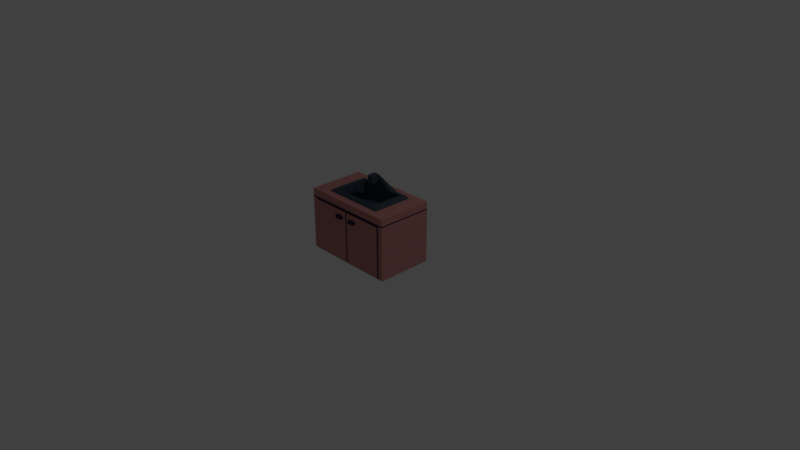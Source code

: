 # Source: grifo.blend  (saved by Blender 2.79.0; exported with 4.5.12 LTS)
import bpy
from mathutils import Matrix  # noqa: F401  (used for matrix-valued properties, if any)

bpy.ops.wm.read_factory_settings(use_empty=True)
scene = bpy.context.scene
scene.name = 'Scene'

# ---- collections
col_collection_1 = bpy.data.collections.new('Collection 1'); scene.collection.children.link(col_collection_1)

# ---- materials (node trees are filled in below, after node groups)
mat_material = bpy.data.materials.new('Material')
mat_material.alpha_threshold = 0.0
mat_material.use_transparent_shadow = False
mat_material.diffuse_color = (0.5277, 0.2336, 0.2154, 1.0)
mat_material.roughness = 0.5
mat_material.line_color = (0.0, 0.0, 0.0, 1.0)
mat_material_002 = bpy.data.materials.new('Material.002')
mat_material_002.alpha_threshold = 0.0
mat_material_002.use_transparent_shadow = False
mat_material_002.diffuse_color = (0.05378, 0.03047, 0.07324, 1.0)
mat_material_002.roughness = 0.5
mat_material_001 = bpy.data.materials.new('Material.001')
mat_material_001.alpha_threshold = 0.0
mat_material_001.use_transparent_shadow = False
mat_material_001.diffuse_color = (0.05247, 0.07387, 0.1025, 1.0)
mat_material_001.roughness = 0.5

# ---- material node trees

# ---- world
world_world = bpy.data.worlds.new('World'); scene.world = world_world
world_world.color = (0.05088, 0.05088, 0.05088)
world_world.use_sun_shadow = False
world_world.sun_shadow_jitter_overblur = 0.0
world_world.cycles.sampling_method = 'MANUAL'

# ---- cameras
cam_camera = bpy.data.cameras.new('Camera')
cam_camera.clip_end = 100.0
cam_camera.lens = 35.0
cam_camera.sensor_width = 32.0
cam_camera.sensor_height = 18.0
cam_camera.ortho_scale = 7.314
cam_camera.dof.focus_distance = 0.0
cam_camera.dof.aperture_fstop = 128.0

# ---- lights
light_lamp = bpy.data.lights.new('Lamp', 'POINT')
light_lamp.transmission_factor = 0.0
light_lamp.cutoff_distance = 30.0
light_lamp.energy = 100.0
light_lamp.shadow_buffer_clip_start = 1.001
light_lamp.shadow_soft_size = 0.1
light_lamp.shadow_maximum_resolution = 0.006
light_lamp.use_absolute_resolution = True

# ---- meshes
me_cube_001 = bpy.data.meshes.new('Cube.001')
me_cube_001.from_pydata([(-0.64, -0.3578, 0.0), (-0.64, -0.3578, 0.8306), (-0.64, 0.3973, 0.0), (-0.64, 0.3973, 0.8306), (0.64, -0.3578, 0.0), (0.64, -0.3578, 0.8306), (0.64, 0.3973, 0.0), (0.64, 0.3973, 0.8306), (-0.64, -0.3578, 0.7201), (-0.64, 0.3973, 0.7201), (0.64, 0.3973, 0.7201), (0.64, -0.3578, 0.7201), (0.0, 0.3973, 0.0), (0.0, 0.3973, 0.8306), (0.0, -0.3578, 0.0), (0.0, -0.3578, 0.8306), (0.0, -0.3578, 0.7201), (0.0, 0.3973, 0.7201), (-0.576, 0.3973, 0.0), (-0.576, -0.3578, 0.8306), (-0.576, -0.3578, 0.7201), (-0.576, 0.3973, 0.8306), (-0.576, -0.3578, 0.0), (-0.576, 0.3973, 0.7201), (0.576, 0.3973, 0.8306), (0.576, -0.3578, 0.0), (0.576, 0.3973, 0.7201), (0.576, 0.3973, 0.0), (0.576, -0.3578, 0.8306), (0.576, -0.3578, 0.7201), (0.5646, -0.3697, 0.7058), (0.0114, -0.3697, 0.7058), (0.0114, -0.3697, 0.01426), (0.5646, -0.3697, 0.01426), (-0.5646, -0.3697, 0.01426), (-0.0114, -0.3697, 0.01426), (-0.0114, -0.3697, 0.7058), (-0.5646, -0.3697, 0.7058), (-0.64, -0.3578, 0.7385), (-0.64, 0.3973, 0.7385), (0.64, 0.3973, 0.7385), (0.64, -0.3578, 0.7385), (0.0, -0.3578, 0.7385), (0.0, 0.3973, 0.7385), (-0.576, 0.3973, 0.7385), (-0.576, -0.3578, 0.7385), (0.576, -0.3578, 0.7385), (0.576, 0.3973, 0.7385), (-0.1708, -0.3626, 0.5942), (-0.05976, -0.3626, 0.5942), (-0.05976, -0.3626, 0.6387), (-0.1708, -0.3626, 0.6387), (0.1708, -0.3626, 0.6387), (0.05976, -0.3626, 0.6387), (0.05976, -0.3626, 0.5942), (0.1708, -0.3626, 0.5942), (-0.1597, -0.4067, 0.5986), (-0.07087, -0.4067, 0.5986), (-0.07087, -0.4067, 0.6342), (-0.1597, -0.4067, 0.6342), (0.1597, -0.4067, 0.6342), (0.07087, -0.4067, 0.6342), (0.07087, -0.4067, 0.5986), (0.1597, -0.4067, 0.5986), (-0.4262, 0.2992, 0.8306), (0.0, 0.3165, 0.8278), (0.4262, -0.2597, 0.8306), (0.0, -0.2597, 0.8306), (-0.4262, -0.2597, 0.8306), (0.4262, 0.2992, 0.8306), (-0.3875, 0.2737, 0.8626), (0.0, 0.2784, 0.908), (0.3875, -0.2342, 0.8626), (0.0, -0.2342, 0.8626), (-0.3875, -0.2342, 0.8626), (0.3875, 0.2737, 0.8626), (-0.3272, 0.2342, 0.8626), (0.0, 0.2192, 0.908), (0.3272, -0.1947, 0.8626), (0.0, -0.1947, 0.8626), (-0.3272, -0.1947, 0.8626), (0.3272, 0.2342, 0.8626), (-0.3059, 0.2203, 0.66), (0.0, 0.2203, 0.66), (0.3059, -0.1808, 0.66), (0.0, -0.1808, 0.66), (-0.3059, -0.1808, 0.66), (0.3059, 0.2203, 0.66), (0.288, 0.3973, 0.0), (0.288, -0.3578, 0.8306), (0.288, -0.3578, 0.7201), (0.288, 0.3973, 0.8306), (0.288, -0.3578, 0.0), (0.288, 0.3973, 0.7201), (0.288, -0.3697, 0.7058), (0.288, -0.3697, 0.01426), (0.288, 0.3973, 0.7385), (0.288, -0.3578, 0.7385), (0.2131, -0.2597, 0.8306), (0.2131, 0.2992, 0.8306), (0.1937, -0.2342, 0.8626), (0.2153, 0.2784, 0.8634), (0.1636, -0.1947, 0.8626), (0.1818, 0.2192, 0.8634), (0.1529, -0.1808, 0.66), (0.1529, 0.2203, 0.66), (-0.288, 0.3973, 0.8306), (-0.288, -0.3578, 0.0), (-0.288, 0.3973, 0.7201), (-0.288, 0.3973, 0.0), (-0.288, -0.3578, 0.8306), (-0.288, -0.3578, 0.7201), (-0.288, -0.3697, 0.01426), (-0.288, -0.3697, 0.7058), (-0.288, -0.3578, 0.7385), (-0.288, 0.3973, 0.7385), (-0.2131, 0.2992, 0.8306), (-0.2131, -0.2597, 0.8306), (-0.2153, 0.2784, 0.8634), (-0.1937, -0.2342, 0.8626), (-0.1818, 0.2192, 0.8634), (-0.1636, -0.1947, 0.8626), (-0.1529, 0.2203, 0.66), (-0.1529, -0.1808, 0.66), (-0.144, 0.3973, 0.8306), (-0.144, -0.3578, 0.0), (-0.144, 0.3973, 0.7201), (-0.1497, -0.3697, 0.01426), (-0.144, 0.3973, 0.7385), (-0.1184, 0.3165, 0.8278), (-0.1076, 0.2784, 0.908), (-0.09088, 0.2192, 0.908), (-0.07647, 0.2203, 0.66), (-0.144, 0.3973, 0.0), (-0.144, -0.3578, 0.8306), (-0.144, -0.3578, 0.7201), (-0.1497, -0.3697, 0.7058), (-0.144, -0.3578, 0.7385), (-0.1066, -0.2597, 0.8306), (-0.09687, -0.2342, 0.8626), (-0.08179, -0.1947, 0.8626), (-0.07647, -0.1808, 0.66), (0.144, 0.3973, 0.0), (0.144, -0.3578, 0.8306), (0.144, -0.3578, 0.7201), (0.1497, -0.3697, 0.7058), (0.144, -0.3578, 0.7385), (0.1066, -0.2597, 0.8306), (0.09687, -0.2342, 0.8626), (0.08179, -0.1947, 0.8626), (0.07647, -0.1808, 0.66), (0.144, 0.3973, 0.8306), (0.144, -0.3578, 0.0), (0.144, 0.3973, 0.7201), (0.1497, -0.3697, 0.01426), (0.144, 0.3973, 0.7385), (0.1184, 0.3165, 0.8278), (0.1076, 0.2784, 0.908), (0.09088, 0.2192, 0.908), (0.07647, 0.2203, 0.66), (-0.03186, 0.1554, 1.072), (-1.538e-09, 0.1554, 1.072), (-0.0269, 0.1577, 0.9985), (-1.538e-09, 0.1577, 0.9985), (0.03186, 0.1554, 1.072), (0.0269, 0.1577, 0.9985), (-0.04168, 0.03291, 1.078), (-1.829e-09, 0.03291, 1.078), (-0.03519, 0.03591, 0.9811), (-1.829e-09, 0.03591, 0.9811), (0.04168, 0.03291, 1.078), (0.03519, 0.03591, 0.9811), (0.04168, 0.1448, 1.083), (0.03519, 0.1478, 0.9866), (-1.829e-09, 0.1448, 1.083), (-0.04168, 0.1448, 1.083), (-1.829e-09, 0.1478, 0.9866), (-0.03519, 0.1478, 0.9866)], [], [(38, 1, 3, 39), (47, 24, 7, 40), (40, 7, 5, 41), (45, 19, 1, 38), (27, 6, 4, 25), (21, 3, 1, 19), (22, 20, 8, 0), (6, 10, 11, 4), (27, 26, 10, 6), (0, 8, 9, 2), (133, 126, 17, 12), (16, 14, 32, 31), (134, 15, 67, 138), (133, 12, 14, 125), (146, 143, 15, 42), (128, 124, 13, 43), (39, 3, 21, 44), (2, 18, 22, 0), (2, 9, 23, 18), (14, 16, 36, 35), (151, 13, 65, 156), (114, 110, 19, 45), (41, 5, 28, 46), (7, 24, 28, 5), (4, 11, 29, 25), (88, 93, 26, 27), (88, 27, 25, 92), (96, 91, 24, 47), (154, 145, 31, 32), (92, 25, 33, 95), (25, 29, 30, 33), (144, 16, 31, 145), (112, 113, 37, 34), (111, 20, 37, 113), (20, 22, 34, 37), (125, 14, 35, 127), (93, 96, 47, 26), (11, 41, 46, 29), (111, 114, 45, 20), (9, 39, 44, 23), (126, 128, 43, 17), (144, 146, 42, 16), (20, 45, 38, 8), (10, 40, 41, 11), (26, 47, 40, 10), (8, 38, 39, 9), (49, 48, 51, 50), (55, 54, 53, 52), (57, 58, 59, 56), (63, 60, 61, 62), (51, 48, 56, 59), (49, 50, 58, 57), (54, 55, 63, 62), (52, 53, 61, 60), (50, 51, 59, 58), (48, 49, 57, 56), (55, 52, 60, 63), (53, 54, 62, 61), (156, 65, 71, 157), (116, 64, 70, 118), (21, 19, 68, 64), (28, 24, 69, 66), (89, 28, 66, 98), (106, 21, 64, 116), (70, 74, 80, 76), (72, 75, 81, 78), (138, 67, 73, 139), (98, 66, 72, 100), (66, 69, 75, 72), (64, 68, 74, 70), (140, 79, 85, 141), (158, 77, 83, 159), (118, 70, 76, 120), (71, 130, 160, 161), (139, 73, 79, 140), (100, 72, 78, 102), (159, 83, 85, 150), (122, 82, 86, 123), (102, 78, 84, 104), (78, 81, 87, 84), (76, 80, 86, 82), (120, 76, 82, 122), (149, 102, 104, 150), (87, 105, 104, 84), (148, 100, 102, 149), (75, 101, 103, 81), (81, 103, 105, 87), (147, 98, 100, 148), (143, 89, 98, 147), (69, 99, 101, 75), (29, 46, 97, 90), (153, 155, 96, 93), (29, 90, 94, 30), (152, 92, 95, 154), (33, 30, 94, 95), (155, 151, 91, 96), (142, 88, 92, 152), (142, 153, 93, 88), (24, 91, 99, 69), (46, 28, 89, 97), (131, 120, 122, 132), (132, 122, 123, 141), (74, 119, 121, 80), (130, 118, 120, 131), (80, 121, 123, 86), (68, 117, 119, 74), (124, 106, 116, 129), (129, 116, 118, 130), (23, 44, 115, 108), (135, 137, 114, 111), (22, 107, 112, 34), (135, 111, 113, 136), (127, 136, 113, 112), (137, 134, 110, 114), (44, 21, 106, 115), (18, 109, 107, 22), (19, 110, 117, 68), (18, 23, 108, 109), (42, 15, 134, 137), (35, 36, 136, 127), (16, 135, 136, 36), (16, 42, 137, 135), (65, 129, 130, 71), (13, 124, 129, 65), (77, 158, 165, 163), (83, 132, 141, 85), (77, 131, 132, 83), (119, 139, 140, 121), (121, 140, 141, 123), (117, 138, 139, 119), (108, 115, 128, 126), (107, 125, 127, 112), (115, 106, 124, 128), (109, 133, 125, 107), (110, 134, 138, 117), (109, 108, 126, 133), (12, 17, 153, 142), (12, 142, 152, 14), (43, 13, 151, 155), (14, 152, 154, 32), (17, 43, 155, 153), (15, 143, 147, 67), (67, 147, 148, 73), (73, 148, 149, 79), (79, 149, 150, 85), (105, 159, 150, 104), (101, 157, 158, 103), (103, 158, 159, 105), (99, 156, 157, 101), (90, 97, 146, 144), (90, 144, 145, 94), (95, 94, 145, 154), (91, 151, 156, 99), (97, 89, 143, 146), (172, 174, 167, 170), (173, 172, 170, 171), (130, 131, 162, 160), (158, 157, 164, 165), (157, 71, 161, 164), (131, 77, 163, 162), (170, 167, 169, 171), (167, 166, 168, 169), (174, 175, 166, 167), (176, 173, 171, 169), (175, 177, 168, 166), (177, 176, 169, 168), (162, 163, 176, 177), (160, 162, 177, 175), (163, 165, 173, 176), (161, 160, 175, 174), (165, 164, 172, 173), (164, 161, 174, 172)])
me_cube_001.polygons.foreach_set('material_index', [0, 0, 0, 0, 0, 0, 0, 0, 0, 0, 0, 1, 0, 0, 0, 0, 0, 0, 0, 1, 0, 0, 0, 0, 0, 0, 0, 0, 0, 1, 1, 1, 0, 1, 1, 1, 1, 1, 1, 1, 1, 1, 1, 1, 1, 1, 1, 1, 1, 1, 1, 1, 1, 1, 1, 1, 1, 1, 2, 2, 0, 0, 0, 0, 2, 2, 2, 2, 2, 2, 2, 2, 2, 2, 2, 2, 2, 2, 2, 2, 2, 2, 2, 2, 2, 2, 2, 2, 0, 2, 1, 1, 1, 1, 0, 0, 0, 0, 0, 0, 2, 2, 2, 2, 2, 2, 0, 2, 1, 1, 1, 1, 0, 0, 0, 0, 0, 0, 0, 0, 1, 1, 2, 0, 2, 2, 2, 2, 2, 2, 1, 1, 0, 0, 0, 0, 0, 0, 0, 1, 1, 0, 2, 2, 2, 2, 2, 2, 2, 1, 1, 0, 0, 0, 2, 2, 2, 2, 2, 2, 2, 2, 2, 2, 2, 2, 2, 2, 2, 2, 2, 2])
me_cube_001.materials.append(mat_material)
me_cube_001.materials.append(mat_material_002)
me_cube_001.materials.append(mat_material_001)
me_cube_001.use_remesh_preserve_volume = False
me_cube_001.use_remesh_preserve_attributes = False
me_cube_001.use_mirror_vertex_groups = False
me_cube_001.update()

# ---- objects
ob_cube_001 = bpy.data.objects.new('Cube.001', me_cube_001)
ob_lamp = bpy.data.objects.new('Lamp', light_lamp)
ob_camera = bpy.data.objects.new('Camera', cam_camera)

# ---- transforms, parenting, visibility, modifiers, constraints
ob_cube_001.location = (0.0, 0.0, 0.0)
ob_cube_001.lineart.crease_threshold = 0.0
ob_lamp.location = (4.076, 1.005, 5.904)
ob_lamp.rotation_euler = (0.6503, 0.05522, 1.866)
ob_lamp.lock_rotations_4d = False
ob_lamp.empty_display_type = 'ARROWS'
ob_lamp.color = (0.0, 0.0, 0.0, 0.0)
ob_lamp.lineart.crease_threshold = 0.0
ob_camera.location = (7.481, -6.508, 5.344)
ob_camera.rotation_euler = (1.109, 0.0, 0.8149)
ob_camera.lock_rotations_4d = False
ob_camera.empty_display_type = 'ARROWS'
ob_camera.color = (0.0, 0.0, 0.0, 0.0)
ob_camera.display_type = 'WIRE'
ob_camera.lineart.crease_threshold = 0.0

# ---- collection membership
col_collection_1.objects.link(ob_cube_001)
col_collection_1.objects.link(ob_lamp)
col_collection_1.objects.link(ob_camera)

# ---- scene / render settings (as saved in the file)
scene.camera = ob_camera
scene.frame_start = 1; scene.frame_end = 250; scene.frame_set(1)
scene.render.engine = 'BLENDER_EEVEE_NEXT'
scene.render.resolution_percentage = 50
scene.render.dither_intensity = 0.0
scene.cycles.use_denoising = False
scene.cycles.samples = 128
scene.cycles.sampling_pattern = 'TABULATED_SOBOL'
scene.cycles.use_adaptive_sampling = False
scene.cycles.use_light_tree = False
scene.cycles.blur_glossy = 0.0
scene.cycles.sample_clamp_indirect = 0.0
scene.view_settings.view_transform = 'Standard'
bpy.context.view_layer.update()
